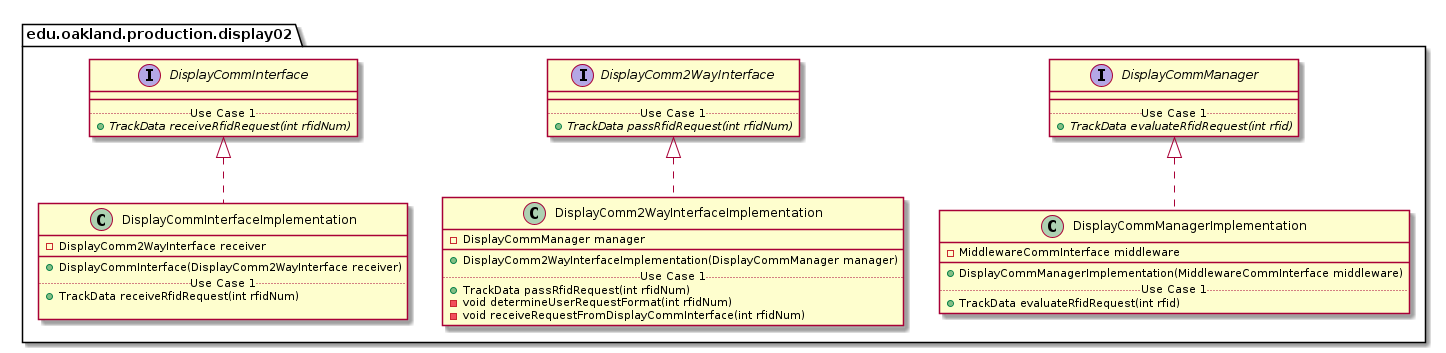

The diagram above was rendered by PlantUML. Its source (embedded in the PNG):
@startuml Display02ProductionPackage_DirectDependencies

package edu.oakland.production.display02 {
    
}


package edu.oakland.production.display02 {
    
}


package edu.oakland.production.display02 {
    interface DisplayCommInterface {
        __
        .. Use Case 1 ..
        {abstract} + TrackData receiveRfidRequest(int rfidNum)
    }
}


package edu.oakland.production.display02 {
    interface DisplayComm2WayInterface {
        __
        .. Use Case 1 ..
        {abstract} + TrackData passRfidRequest(int rfidNum)
    }
}


package edu.oakland.production.display02 {
    interface DisplayCommManager {
        __
        .. Use Case 1 ..
        {abstract} + TrackData evaluateRfidRequest(int rfid)
    }
}


package edu.oakland.production.display02 {
    class DisplayCommInterfaceImplementation {
        - DisplayComm2WayInterface receiver
        __
        + DisplayCommInterface(DisplayComm2WayInterface receiver)
        .. Use Case 1 ..
        + TrackData receiveRfidRequest(int rfidNum)
        
    }
}


DisplayCommInterfaceImplementation .up.|> DisplayCommInterface

package edu.oakland.production.display02 {
    class DisplayComm2WayInterfaceImplementation {
        - DisplayCommManager manager
        __
        + DisplayComm2WayInterfaceImplementation(DisplayCommManager manager)
        .. Use Case 1 ..
        + TrackData passRfidRequest(int rfidNum)
        - void determineUserRequestFormat(int rfidNum)
        - void receiveRequestFromDisplayCommInterface(int rfidNum)
    }
}


DisplayComm2WayInterfaceImplementation .up.|> DisplayComm2WayInterface

package edu.oakland.production.display02 {
    class DisplayCommManagerImplementation {
        - MiddlewareCommInterface middleware
        __
        + DisplayCommManagerImplementation(MiddlewareCommInterface middleware)
        .. Use Case 1 ..
        + TrackData evaluateRfidRequest(int rfid)        
    }
}


DisplayCommManagerImplementation .up.|> DisplayCommManager















@enduml